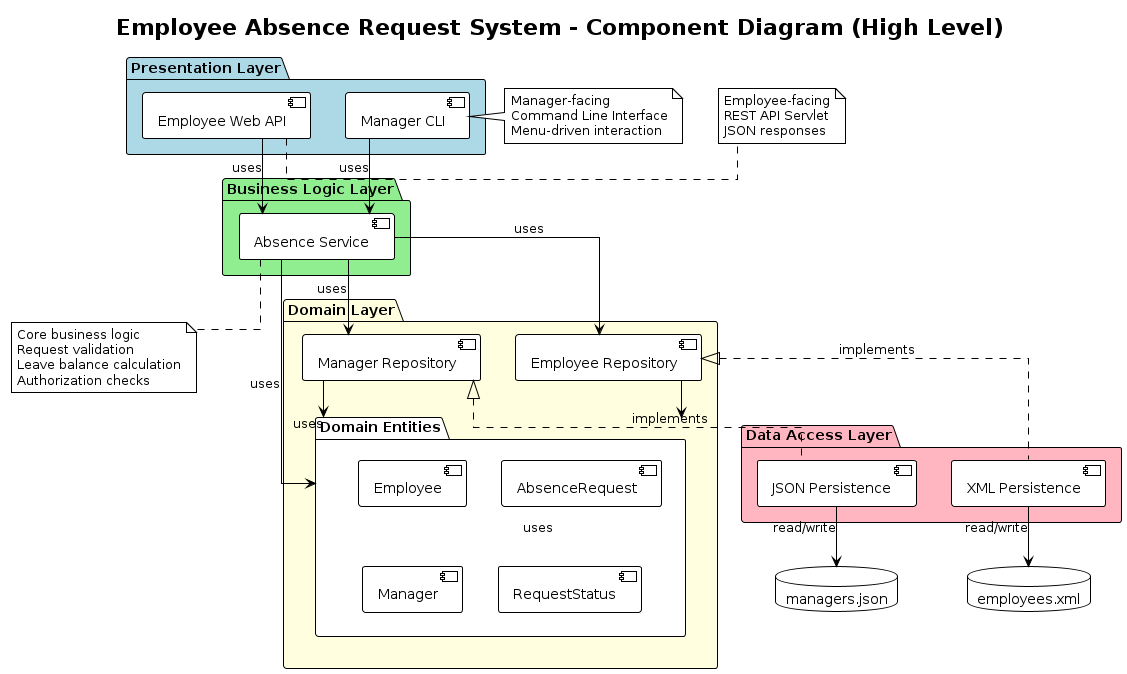

The diagram above was rendered by PlantUML. Its source (embedded in the PNG):
@startuml Component Diagram - High Level
!theme plain
skinparam componentStyle uml2
skinparam linetype ortho

title Employee Absence Request System - Component Diagram (High Level)

package "Presentation Layer" #LightBlue {
    [Manager CLI] as CLI
    [Employee Web API] as WebAPI
}

package "Business Logic Layer" #LightGreen {
    [Absence Service] as SVC
}

package "Domain Layer" #LightYellow {
    [Employee Repository] as EmpRepo
    [Manager Repository] as MgrRepo

    package "Domain Entities" as Entities {
        [Employee]
        [AbsenceRequest]
        [Manager]
        [RequestStatus]
    }
}

package "Data Access Layer" #LightPink {
    [XML Persistence] as XMLPersist
    [JSON Persistence] as JSONPersist
}

database "employees.xml" as XMLDB
database "managers.json" as JSONDB

' Connections
CLI --> SVC : uses
WebAPI --> SVC : uses

SVC --> EmpRepo : uses
SVC --> MgrRepo : uses

EmpRepo <|.. XMLPersist : implements
MgrRepo <|.. JSONPersist : implements

XMLPersist --> XMLDB : read/write
JSONPersist --> JSONDB : read/write

SVC --> Entities : uses
EmpRepo --> Entities : uses
MgrRepo --> Entities : uses

note right of CLI
  Manager-facing
  Command Line Interface
  Menu-driven interaction
end note

note right of WebAPI
  Employee-facing
  REST API Servlet
  JSON responses
end note

note bottom of SVC
  Core business logic
  Request validation
  Leave balance calculation
  Authorization checks
end note

@enduml